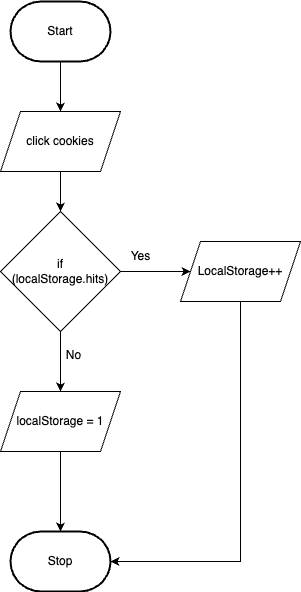

The diagram above was exported from draw.io. Its source (the exported page's mxGraphModel, read from the mxfile embedded in the PNG):
<mxGraphModel dx="474" dy="560" grid="1" gridSize="10" guides="1" tooltips="1" connect="1" arrows="1" fold="1" page="1" pageScale="1" pageWidth="850" pageHeight="1100" math="0" shadow="0">
  <root>
    <mxCell id="0" />
    <mxCell id="1" parent="0" />
    <mxCell id="6" style="edgeStyle=none;html=1;exitX=0.5;exitY=1;exitDx=0;exitDy=0;exitPerimeter=0;" edge="1" parent="1" source="2" target="4">
      <mxGeometry relative="1" as="geometry" />
    </mxCell>
    <mxCell id="2" value="Start" style="strokeWidth=2;html=1;shape=mxgraph.flowchart.terminator;whiteSpace=wrap;" parent="1" vertex="1">
      <mxGeometry x="230" y="50" width="100" height="60" as="geometry" />
    </mxCell>
    <mxCell id="3" value="Stop" style="strokeWidth=2;html=1;shape=mxgraph.flowchart.terminator;whiteSpace=wrap;" parent="1" vertex="1">
      <mxGeometry x="230" y="580" width="100" height="60" as="geometry" />
    </mxCell>
    <mxCell id="7" style="edgeStyle=none;html=1;exitX=0.5;exitY=1;exitDx=0;exitDy=0;entryX=0.5;entryY=0;entryDx=0;entryDy=0;" edge="1" parent="1" source="4" target="5">
      <mxGeometry relative="1" as="geometry" />
    </mxCell>
    <mxCell id="4" value="click cookies" style="shape=parallelogram;perimeter=parallelogramPerimeter;whiteSpace=wrap;html=1;fixedSize=1;" vertex="1" parent="1">
      <mxGeometry x="220" y="160" width="120" height="60" as="geometry" />
    </mxCell>
    <mxCell id="9" style="edgeStyle=none;html=1;exitX=1;exitY=0.5;exitDx=0;exitDy=0;" edge="1" parent="1" source="5" target="8">
      <mxGeometry relative="1" as="geometry" />
    </mxCell>
    <mxCell id="12" style="edgeStyle=none;html=1;exitX=0.5;exitY=1;exitDx=0;exitDy=0;entryX=0.5;entryY=0;entryDx=0;entryDy=0;" edge="1" parent="1" source="5" target="11">
      <mxGeometry relative="1" as="geometry" />
    </mxCell>
    <mxCell id="5" value="if&lt;br&gt;(localStorage.hits)" style="rhombus;whiteSpace=wrap;html=1;" vertex="1" parent="1">
      <mxGeometry x="220" y="260" width="120" height="120" as="geometry" />
    </mxCell>
    <mxCell id="15" style="edgeStyle=none;html=1;entryX=1;entryY=0.5;entryDx=0;entryDy=0;entryPerimeter=0;rounded=0;" edge="1" parent="1" source="8" target="3">
      <mxGeometry relative="1" as="geometry">
        <mxPoint x="460" y="620" as="targetPoint" />
        <Array as="points">
          <mxPoint x="460" y="610" />
        </Array>
      </mxGeometry>
    </mxCell>
    <mxCell id="8" value="LocalStorage++" style="shape=parallelogram;perimeter=parallelogramPerimeter;whiteSpace=wrap;html=1;fixedSize=1;" vertex="1" parent="1">
      <mxGeometry x="400" y="290" width="120" height="60" as="geometry" />
    </mxCell>
    <mxCell id="10" value="Yes" style="text;html=1;align=center;verticalAlign=middle;resizable=0;points=[];autosize=1;strokeColor=none;fillColor=none;" vertex="1" parent="1">
      <mxGeometry x="340" y="290" width="40" height="30" as="geometry" />
    </mxCell>
    <mxCell id="14" style="edgeStyle=none;html=1;exitX=0.5;exitY=1;exitDx=0;exitDy=0;" edge="1" parent="1" source="11" target="3">
      <mxGeometry relative="1" as="geometry" />
    </mxCell>
    <mxCell id="11" value="localStorage = 1" style="shape=parallelogram;perimeter=parallelogramPerimeter;whiteSpace=wrap;html=1;fixedSize=1;" vertex="1" parent="1">
      <mxGeometry x="220" y="440" width="120" height="60" as="geometry" />
    </mxCell>
    <mxCell id="13" value="No" style="text;html=1;align=center;verticalAlign=middle;resizable=0;points=[];autosize=1;strokeColor=none;fillColor=none;" vertex="1" parent="1">
      <mxGeometry x="273" y="389" width="40" height="30" as="geometry" />
    </mxCell>
  </root>
</mxGraphModel>